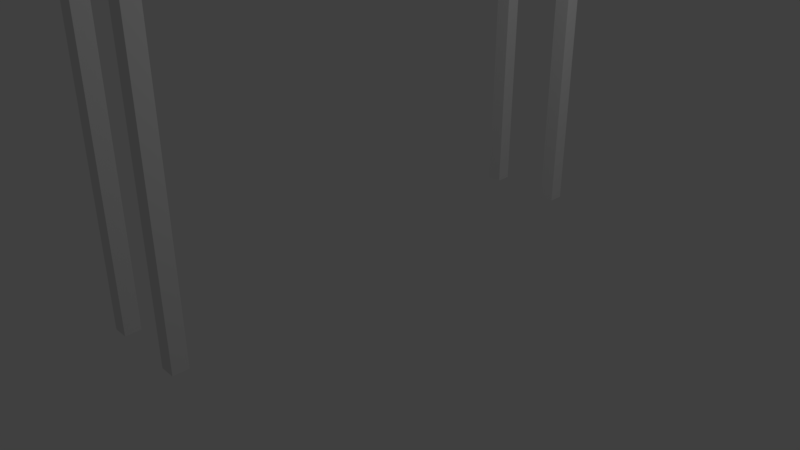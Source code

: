 # Source: tilted-shelf.blend  (saved by Blender 2.79.0; exported with 4.5.12 LTS)
import bpy
from mathutils import Matrix  # noqa: F401  (used for matrix-valued properties, if any)

bpy.ops.wm.read_factory_settings(use_empty=True)
scene = bpy.context.scene
scene.name = 'Scene'

# ---- collections
col_collection_1 = bpy.data.collections.new('Collection 1'); scene.collection.children.link(col_collection_1)

# ---- materials (node trees are filled in below, after node groups)
mat_material = bpy.data.materials.new('Material')
mat_material.alpha_threshold = 0.0
mat_material.use_transparent_shadow = False
mat_material.roughness = 0.5
mat_material.line_color = (0.0, 0.0, 0.0, 1.0)

# ---- material node trees

# ---- world
world_world = bpy.data.worlds.new('World'); scene.world = world_world
world_world.color = (0.05088, 0.05088, 0.05088)
world_world.use_sun_shadow = False
world_world.sun_shadow_jitter_overblur = 0.0
world_world.cycles.sampling_method = 'MANUAL'

# ---- cameras
cam_camera = bpy.data.cameras.new('Camera')
cam_camera.clip_end = 100.0
cam_camera.lens = 35.0
cam_camera.sensor_width = 32.0
cam_camera.sensor_height = 18.0
cam_camera.ortho_scale = 7.314
cam_camera.dof.focus_distance = 0.0
cam_camera.dof.aperture_fstop = 128.0

# ---- lights
light_lamp = bpy.data.lights.new('Lamp', 'POINT')
light_lamp.transmission_factor = 0.0
light_lamp.cutoff_distance = 30.0
light_lamp.energy = 100.0
light_lamp.shadow_buffer_clip_start = 1.001
light_lamp.shadow_soft_size = 0.1
light_lamp.shadow_maximum_resolution = 0.006
light_lamp.use_absolute_resolution = True

# ---- meshes
me_cube_002 = bpy.data.meshes.new('Cube.002')
me_cube_002.from_pydata([(1.0, 1.0, -1.0), (1.0, -1.0, -1.0), (-1.0, -1.0, -1.0), (-1.0, 1.0, -1.0), (1.0, 1.0, 1.0), (1.0, -1.0, 1.0), (-1.0, -1.0, 1.0), (-1.0, 1.0, 1.0)], [], [(0, 1, 2, 3), (4, 7, 6, 5), (0, 4, 5, 1), (1, 5, 6, 2), (2, 6, 7, 3), (4, 0, 3, 7)])
me_cube_002.materials.append(mat_material)
me_cube_002.use_remesh_preserve_volume = False
me_cube_002.use_remesh_preserve_attributes = False
me_cube_002.use_mirror_vertex_groups = False
me_cube_002.update()
me_cube_003 = bpy.data.meshes.new('Cube.003')
me_cube_003.from_pydata([(1.0, 1.0, -1.0), (1.0, -1.0, -1.0), (-1.0, -1.0, -1.0), (-1.0, 1.0, -1.0), (1.0, 1.0, 1.0), (1.0, -1.0, 1.0), (-1.0, -1.0, 1.0), (-1.0, 1.0, 1.0)], [], [(0, 1, 2, 3), (4, 7, 6, 5), (0, 4, 5, 1), (1, 5, 6, 2), (2, 6, 7, 3), (4, 0, 3, 7)])
me_cube_003.materials.append(mat_material)
me_cube_003.use_remesh_preserve_volume = False
me_cube_003.use_remesh_preserve_attributes = False
me_cube_003.use_mirror_vertex_groups = False
me_cube_003.update()
me_cube_001 = bpy.data.meshes.new('Cube.001')
me_cube_001.from_pydata([(1.0, 1.0, -1.0), (1.0, -1.0, -1.0), (-1.0, -1.0, -1.0), (-1.0, 1.0, -1.0), (1.0, 1.0, 1.0), (1.0, -1.0, 1.0), (-1.0, -1.0, 1.0), (-1.0, 1.0, 1.0)], [], [(0, 1, 2, 3), (4, 7, 6, 5), (0, 4, 5, 1), (1, 5, 6, 2), (2, 6, 7, 3), (4, 0, 3, 7)])
me_cube_001.materials.append(mat_material)
me_cube_001.use_remesh_preserve_volume = False
me_cube_001.use_remesh_preserve_attributes = False
me_cube_001.use_mirror_vertex_groups = False
me_cube_001.update()
me_cube = bpy.data.meshes.new('Cube')
me_cube.from_pydata([(1.0, 1.0, -1.0), (1.0, -1.0, -1.0), (-1.0, -1.0, -1.0), (-1.0, 1.0, -1.0), (1.0, 1.0, 1.0), (1.0, -1.0, 1.0), (-1.0, -1.0, 1.0), (-1.0, 1.0, 1.0)], [], [(0, 1, 2, 3), (4, 7, 6, 5), (0, 4, 5, 1), (1, 5, 6, 2), (2, 6, 7, 3), (4, 0, 3, 7)])
me_cube.materials.append(mat_material)
me_cube.use_remesh_preserve_volume = False
me_cube.use_remesh_preserve_attributes = False
me_cube.use_mirror_vertex_groups = False
me_cube.update()

# ---- objects
ob_panel_right = bpy.data.objects.new('panel-right', me_cube_002)
ob_cube_001 = bpy.data.objects.new('Cube.001', me_cube_003)
ob_panel_left = bpy.data.objects.new('panel-left', me_cube_001)
ob_cube = bpy.data.objects.new('Cube', me_cube)
ob_lamp = bpy.data.objects.new('Lamp', light_lamp)
ob_camera = bpy.data.objects.new('Camera', cam_camera)

# ---- transforms, parenting, visibility, modifiers, constraints
ob_panel_right.location = (-0.5, 3.1, 5.002)
ob_panel_right.scale = (0.1, 0.1, 5.0)
ob_panel_right.lock_rotations_4d = False
ob_panel_right.empty_display_type = 'ARROWS'
ob_panel_right.lineart.crease_threshold = 0.0
ob_cube_001.parent = ob_panel_right
ob_cube_001.matrix_parent_inverse = Matrix(((10.0, 0.0, 0.0, 5.0), (0.0, 10.0, 0.0, 0.0), (0.0, 0.0, 0.2, 0.0), (0.0, 0.0, 0.0, 1.0)))
ob_cube_001.location = (0.5, 0.0, 0.0)
ob_cube_001.scale = (0.1, 0.1, 5.0)
ob_cube_001.lock_rotations_4d = False
ob_cube_001.empty_display_type = 'ARROWS'
ob_cube_001.lineart.crease_threshold = 0.0
ob_panel_left.location = (-0.5, -3.1, 5.002)
ob_panel_left.scale = (0.1, 0.1, 5.0)
ob_panel_left.lock_rotations_4d = False
ob_panel_left.empty_display_type = 'ARROWS'
ob_panel_left.lineart.crease_threshold = 0.0
ob_cube.parent = ob_panel_left
ob_cube.matrix_parent_inverse = Matrix(((10.0, 0.0, 0.0, 5.0), (0.0, 10.0, 0.0, 0.0), (0.0, 0.0, 0.2, 0.0), (0.0, 0.0, 0.0, 1.0)))
ob_cube.location = (0.5, 0.0, 0.0)
ob_cube.scale = (0.1, 0.1, 5.0)
ob_cube.lock_rotations_4d = False
ob_cube.empty_display_type = 'ARROWS'
ob_cube.lineart.crease_threshold = 0.0
ob_lamp.location = (4.076, 1.005, 5.904)
ob_lamp.rotation_euler = (0.6503, 0.05522, 1.866)
ob_lamp.lock_rotations_4d = False
ob_lamp.empty_display_type = 'ARROWS'
ob_lamp.color = (0.0, 0.0, 0.0, 0.0)
ob_lamp.lineart.crease_threshold = 0.0
ob_camera.location = (7.481, -6.508, 5.344)
ob_camera.rotation_euler = (1.109, 0.0, 0.8149)
ob_camera.lock_rotations_4d = False
ob_camera.empty_display_type = 'ARROWS'
ob_camera.color = (0.0, 0.0, 0.0, 0.0)
ob_camera.display_type = 'WIRE'
ob_camera.lineart.crease_threshold = 0.0

# ---- collection membership
col_collection_1.objects.link(ob_panel_right)
col_collection_1.objects.link(ob_cube_001)
col_collection_1.objects.link(ob_panel_left)
col_collection_1.objects.link(ob_cube)
col_collection_1.objects.link(ob_lamp)
col_collection_1.objects.link(ob_camera)

# ---- scene / render settings (as saved in the file)
scene.camera = ob_camera
scene.frame_start = 1; scene.frame_end = 250; scene.frame_set(1)
scene.render.engine = 'BLENDER_EEVEE_NEXT'
scene.render.resolution_percentage = 50
scene.render.dither_intensity = 0.0
scene.cycles.use_denoising = False
scene.cycles.samples = 128
scene.cycles.sampling_pattern = 'TABULATED_SOBOL'
scene.cycles.use_adaptive_sampling = False
scene.cycles.use_light_tree = False
scene.cycles.blur_glossy = 0.0
scene.cycles.sample_clamp_indirect = 0.0
scene.view_settings.view_transform = 'Standard'
bpy.context.view_layer.update()
